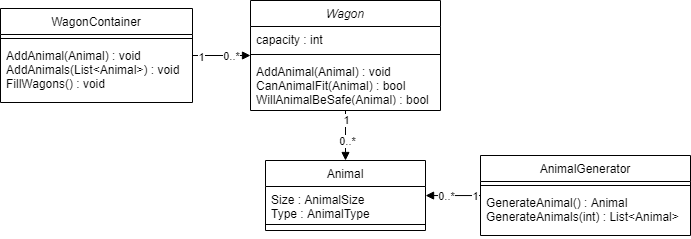

The diagram above was exported from draw.io. Its source (the exported page's mxGraphModel, read from the mxfile embedded in the PNG):
<mxGraphModel dx="2500" dy="896" grid="1" gridSize="10" guides="1" tooltips="1" connect="1" arrows="1" fold="1" page="1" pageScale="1" pageWidth="827" pageHeight="1169" math="0" shadow="0">
  <root>
    <mxCell id="WIyWlLk6GJQsqaUBKTNV-0" />
    <mxCell id="WIyWlLk6GJQsqaUBKTNV-1" parent="WIyWlLk6GJQsqaUBKTNV-0" />
    <mxCell id="EXnrS5R9kLD3bZpNu9wB-1" style="edgeStyle=orthogonalEdgeStyle;rounded=0;orthogonalLoop=1;jettySize=auto;html=1;entryX=0.5;entryY=0;entryDx=0;entryDy=0;endArrow=block;endFill=1;" parent="WIyWlLk6GJQsqaUBKTNV-1" source="zkfFHV4jXpPFQw0GAbJ--0" target="zkfFHV4jXpPFQw0GAbJ--6" edge="1">
      <mxGeometry relative="1" as="geometry" />
    </mxCell>
    <mxCell id="EXnrS5R9kLD3bZpNu9wB-2" value="1" style="edgeLabel;html=1;align=center;verticalAlign=middle;resizable=0;points=[];" parent="EXnrS5R9kLD3bZpNu9wB-1" vertex="1" connectable="0">
      <mxGeometry x="-0.8035" relative="1" as="geometry">
        <mxPoint y="5" as="offset" />
      </mxGeometry>
    </mxCell>
    <mxCell id="EXnrS5R9kLD3bZpNu9wB-3" value="0..*" style="edgeLabel;html=1;align=center;verticalAlign=middle;resizable=0;points=[];" parent="EXnrS5R9kLD3bZpNu9wB-1" vertex="1" connectable="0">
      <mxGeometry x="0.243" y="1" relative="1" as="geometry">
        <mxPoint as="offset" />
      </mxGeometry>
    </mxCell>
    <mxCell id="EXnrS5R9kLD3bZpNu9wB-4" style="edgeStyle=orthogonalEdgeStyle;rounded=0;orthogonalLoop=1;jettySize=auto;html=1;entryX=1;entryY=0.5;entryDx=0;entryDy=0;endArrow=none;endFill=0;startArrow=block;startFill=1;" parent="WIyWlLk6GJQsqaUBKTNV-1" source="zkfFHV4jXpPFQw0GAbJ--0" target="zkfFHV4jXpPFQw0GAbJ--17" edge="1">
      <mxGeometry relative="1" as="geometry" />
    </mxCell>
    <mxCell id="EXnrS5R9kLD3bZpNu9wB-5" value="0..*" style="edgeLabel;html=1;align=center;verticalAlign=middle;resizable=0;points=[];" parent="EXnrS5R9kLD3bZpNu9wB-4" vertex="1" connectable="0">
      <mxGeometry x="-0.8017" y="1" relative="1" as="geometry">
        <mxPoint x="-14" y="-1" as="offset" />
      </mxGeometry>
    </mxCell>
    <mxCell id="EXnrS5R9kLD3bZpNu9wB-6" value="1" style="edgeLabel;html=1;align=center;verticalAlign=middle;resizable=0;points=[];" parent="EXnrS5R9kLD3bZpNu9wB-4" vertex="1" connectable="0">
      <mxGeometry x="0.3241" y="1" relative="1" as="geometry">
        <mxPoint x="-11" as="offset" />
      </mxGeometry>
    </mxCell>
    <mxCell id="zkfFHV4jXpPFQw0GAbJ--0" value="Wagon" style="swimlane;fontStyle=2;align=center;verticalAlign=top;childLayout=stackLayout;horizontal=1;startSize=26;horizontalStack=0;resizeParent=1;resizeLast=0;collapsible=1;marginBottom=0;rounded=0;shadow=0;strokeWidth=1;" parent="WIyWlLk6GJQsqaUBKTNV-1" vertex="1">
      <mxGeometry x="220" y="120" width="190" height="110" as="geometry">
        <mxRectangle x="230" y="140" width="160" height="26" as="alternateBounds" />
      </mxGeometry>
    </mxCell>
    <mxCell id="zkfFHV4jXpPFQw0GAbJ--2" value="capacity : int" style="text;align=left;verticalAlign=top;spacingLeft=4;spacingRight=4;overflow=hidden;rotatable=0;points=[[0,0.5],[1,0.5]];portConstraint=eastwest;rounded=0;shadow=0;html=0;" parent="zkfFHV4jXpPFQw0GAbJ--0" vertex="1">
      <mxGeometry y="26" width="190" height="24" as="geometry" />
    </mxCell>
    <mxCell id="zkfFHV4jXpPFQw0GAbJ--4" value="" style="line;html=1;strokeWidth=1;align=left;verticalAlign=middle;spacingTop=-1;spacingLeft=3;spacingRight=3;rotatable=0;labelPosition=right;points=[];portConstraint=eastwest;" parent="zkfFHV4jXpPFQw0GAbJ--0" vertex="1">
      <mxGeometry y="50" width="190" height="8" as="geometry" />
    </mxCell>
    <mxCell id="zkfFHV4jXpPFQw0GAbJ--5" value="AddAnimal(Animal) : void&#10;CanAnimalFit(Animal) : bool&#10;WillAnimalBeSafe(Animal) : bool" style="text;align=left;verticalAlign=top;spacingLeft=4;spacingRight=4;overflow=hidden;rotatable=0;points=[[0,0.5],[1,0.5]];portConstraint=eastwest;" parent="zkfFHV4jXpPFQw0GAbJ--0" vertex="1">
      <mxGeometry y="58" width="190" height="42" as="geometry" />
    </mxCell>
    <mxCell id="zkfFHV4jXpPFQw0GAbJ--6" value="Animal" style="swimlane;fontStyle=0;align=center;verticalAlign=top;childLayout=stackLayout;horizontal=1;startSize=26;horizontalStack=0;resizeParent=1;resizeLast=0;collapsible=1;marginBottom=0;rounded=0;shadow=0;strokeWidth=1;" parent="WIyWlLk6GJQsqaUBKTNV-1" vertex="1">
      <mxGeometry x="235" y="280" width="160" height="70" as="geometry">
        <mxRectangle x="130" y="380" width="160" height="26" as="alternateBounds" />
      </mxGeometry>
    </mxCell>
    <mxCell id="zkfFHV4jXpPFQw0GAbJ--7" value="Size : AnimalSize&#10;Type : AnimalType" style="text;align=left;verticalAlign=top;spacingLeft=4;spacingRight=4;overflow=hidden;rotatable=0;points=[[0,0.5],[1,0.5]];portConstraint=eastwest;" parent="zkfFHV4jXpPFQw0GAbJ--6" vertex="1">
      <mxGeometry y="26" width="160" height="34" as="geometry" />
    </mxCell>
    <mxCell id="zkfFHV4jXpPFQw0GAbJ--9" value="" style="line;html=1;strokeWidth=1;align=left;verticalAlign=middle;spacingTop=-1;spacingLeft=3;spacingRight=3;rotatable=0;labelPosition=right;points=[];portConstraint=eastwest;" parent="zkfFHV4jXpPFQw0GAbJ--6" vertex="1">
      <mxGeometry y="60" width="160" height="8" as="geometry" />
    </mxCell>
    <mxCell id="EXnrS5R9kLD3bZpNu9wB-7" style="edgeStyle=orthogonalEdgeStyle;rounded=0;orthogonalLoop=1;jettySize=auto;html=1;endArrow=block;endFill=1;" parent="WIyWlLk6GJQsqaUBKTNV-1" source="zkfFHV4jXpPFQw0GAbJ--13" edge="1">
      <mxGeometry relative="1" as="geometry">
        <Array as="points">
          <mxPoint x="395" y="315" />
        </Array>
        <mxPoint x="395" y="315" as="targetPoint" />
      </mxGeometry>
    </mxCell>
    <mxCell id="EXnrS5R9kLD3bZpNu9wB-8" value="1" style="edgeLabel;html=1;align=center;verticalAlign=middle;resizable=0;points=[];" parent="EXnrS5R9kLD3bZpNu9wB-7" vertex="1" connectable="0">
      <mxGeometry x="-0.768" relative="1" as="geometry">
        <mxPoint as="offset" />
      </mxGeometry>
    </mxCell>
    <mxCell id="EXnrS5R9kLD3bZpNu9wB-9" value="0..*" style="edgeLabel;html=1;align=center;verticalAlign=middle;resizable=0;points=[];" parent="EXnrS5R9kLD3bZpNu9wB-7" vertex="1" connectable="0">
      <mxGeometry x="0.2537" relative="1" as="geometry">
        <mxPoint as="offset" />
      </mxGeometry>
    </mxCell>
    <mxCell id="zkfFHV4jXpPFQw0GAbJ--13" value="AnimalGenerator" style="swimlane;fontStyle=0;align=center;verticalAlign=top;childLayout=stackLayout;horizontal=1;startSize=26;horizontalStack=0;resizeParent=1;resizeLast=0;collapsible=1;marginBottom=0;rounded=0;shadow=0;strokeWidth=1;" parent="WIyWlLk6GJQsqaUBKTNV-1" vertex="1">
      <mxGeometry x="450" y="275" width="210" height="80" as="geometry">
        <mxRectangle x="340" y="380" width="170" height="26" as="alternateBounds" />
      </mxGeometry>
    </mxCell>
    <mxCell id="zkfFHV4jXpPFQw0GAbJ--15" value="" style="line;html=1;strokeWidth=1;align=left;verticalAlign=middle;spacingTop=-1;spacingLeft=3;spacingRight=3;rotatable=0;labelPosition=right;points=[];portConstraint=eastwest;" parent="zkfFHV4jXpPFQw0GAbJ--13" vertex="1">
      <mxGeometry y="26" width="210" height="8" as="geometry" />
    </mxCell>
    <mxCell id="EXnrS5R9kLD3bZpNu9wB-0" value="GenerateAnimal() : Animal&#10;GenerateAnimals(int) : List&lt;Animal&gt;" style="text;align=left;verticalAlign=top;spacingLeft=4;spacingRight=4;overflow=hidden;rotatable=0;points=[[0,0.5],[1,0.5]];portConstraint=eastwest;" parent="zkfFHV4jXpPFQw0GAbJ--13" vertex="1">
      <mxGeometry y="34" width="210" height="46" as="geometry" />
    </mxCell>
    <mxCell id="zkfFHV4jXpPFQw0GAbJ--17" value="WagonContainer" style="swimlane;fontStyle=0;align=center;verticalAlign=top;childLayout=stackLayout;horizontal=1;startSize=26;horizontalStack=0;resizeParent=1;resizeLast=0;collapsible=1;marginBottom=0;rounded=0;shadow=0;strokeWidth=1;" parent="WIyWlLk6GJQsqaUBKTNV-1" vertex="1">
      <mxGeometry x="-30" y="128" width="192" height="94" as="geometry">
        <mxRectangle x="550" y="140" width="160" height="26" as="alternateBounds" />
      </mxGeometry>
    </mxCell>
    <mxCell id="zkfFHV4jXpPFQw0GAbJ--23" value="" style="line;html=1;strokeWidth=1;align=left;verticalAlign=middle;spacingTop=-1;spacingLeft=3;spacingRight=3;rotatable=0;labelPosition=right;points=[];portConstraint=eastwest;" parent="zkfFHV4jXpPFQw0GAbJ--17" vertex="1">
      <mxGeometry y="26" width="192" height="8" as="geometry" />
    </mxCell>
    <mxCell id="zkfFHV4jXpPFQw0GAbJ--24" value="AddAnimal(Animal) : void&#10;AddAnimals(List&lt;Animal&gt;) : void&#10;FillWagons() : void" style="text;align=left;verticalAlign=top;spacingLeft=4;spacingRight=4;overflow=hidden;rotatable=0;points=[[0,0.5],[1,0.5]];portConstraint=eastwest;" parent="zkfFHV4jXpPFQw0GAbJ--17" vertex="1">
      <mxGeometry y="34" width="192" height="60" as="geometry" />
    </mxCell>
  </root>
</mxGraphModel>